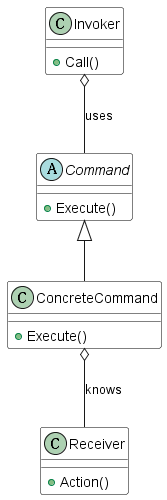

The diagram above was rendered by PlantUML. Its source (embedded in the PNG):
@startuml
!define RECTANGLE class
!define ABSTRACT abstract
!define DATABASE database
!define ACTOR actor

skinparam class {
    BackgroundColor<<ABSTRACT>> PaleGreen
    BorderColor<<ABSTRACT>> SpringGreen
    BackgroundColor<<RECTANGLE>> White
    BorderColor<<RECTANGLE>> Black
    BackgroundColor<<DATABASE>> MistyRose
    BorderColor<<DATABASE>> Red
    BackgroundColor<<ACTOR>> Wheat
    BorderColor<<ACTOR>> Tan
}

abstract class Command {
    +Execute()
}

class ConcreteCommand {
    +Execute()
}

class Invoker {
    +Call()
}

class Receiver {
    +Action()
}

Command <|-- ConcreteCommand
ConcreteCommand o-- Receiver : knows
Invoker o-- Command : uses

@enduml